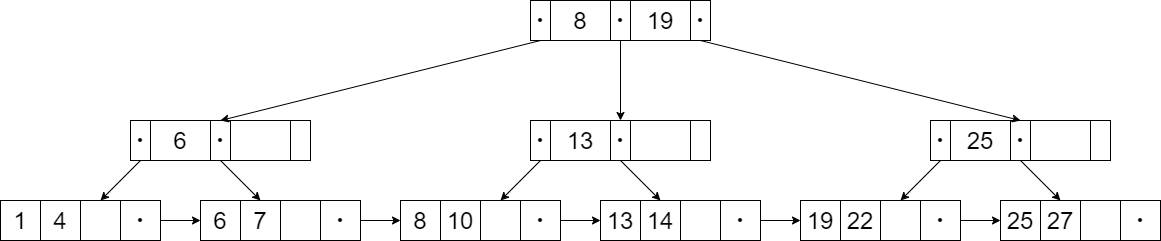

The diagram above was exported from draw.io. Its source (the exported page's mxGraphModel, read from the mxfile embedded in the PNG):
<mxGraphModel dx="1339" dy="929" grid="1" gridSize="10" guides="1" tooltips="1" connect="1" arrows="1" fold="1" page="1" pageScale="1" pageWidth="1169" pageHeight="827" math="0" shadow="0">
  <root>
    <mxCell id="0" />
    <mxCell id="1" parent="0" />
    <mxCell id="53" value="" style="shape=table;html=1;whiteSpace=wrap;startSize=0;container=1;collapsible=0;childLayout=tableLayout;fontSize=24;" vertex="1" parent="1">
      <mxGeometry x="360" y="440" width="160" height="40" as="geometry" />
    </mxCell>
    <mxCell id="54" value="" style="shape=partialRectangle;html=1;whiteSpace=wrap;collapsible=0;dropTarget=0;pointerEvents=0;fillColor=none;top=0;left=0;bottom=0;right=0;points=[[0,0.5],[1,0.5]];portConstraint=eastwest;fontSize=24;" vertex="1" parent="53">
      <mxGeometry width="160" height="40" as="geometry" />
    </mxCell>
    <mxCell id="55" value="6" style="shape=partialRectangle;html=1;whiteSpace=wrap;connectable=0;overflow=hidden;fillColor=none;top=0;left=0;bottom=0;right=0;fontSize=24;" vertex="1" parent="54">
      <mxGeometry width="40" height="40" as="geometry" />
    </mxCell>
    <mxCell id="56" value="7" style="shape=partialRectangle;html=1;whiteSpace=wrap;connectable=0;overflow=hidden;fillColor=none;top=0;left=0;bottom=0;right=0;fontSize=24;" vertex="1" parent="54">
      <mxGeometry x="40" width="40" height="40" as="geometry" />
    </mxCell>
    <mxCell id="57" value="" style="shape=partialRectangle;html=1;whiteSpace=wrap;connectable=0;overflow=hidden;fillColor=none;top=0;left=0;bottom=0;right=0;fontSize=24;" vertex="1" parent="54">
      <mxGeometry x="80" width="40" height="40" as="geometry" />
    </mxCell>
    <mxCell id="58" value="・" style="shape=partialRectangle;html=1;whiteSpace=wrap;connectable=0;overflow=hidden;fillColor=none;top=0;left=0;bottom=0;right=0;fontSize=24;" vertex="1" parent="54">
      <mxGeometry x="120" width="40" height="40" as="geometry" />
    </mxCell>
    <mxCell id="59" value="" style="shape=table;html=1;whiteSpace=wrap;startSize=0;container=1;collapsible=0;childLayout=tableLayout;fontSize=24;" vertex="1" parent="1">
      <mxGeometry x="160" y="440" width="160" height="40" as="geometry" />
    </mxCell>
    <mxCell id="60" value="" style="shape=partialRectangle;html=1;whiteSpace=wrap;collapsible=0;dropTarget=0;pointerEvents=0;fillColor=none;top=0;left=0;bottom=0;right=0;points=[[0,0.5],[1,0.5]];portConstraint=eastwest;fontSize=24;" vertex="1" parent="59">
      <mxGeometry width="160" height="40" as="geometry" />
    </mxCell>
    <mxCell id="61" value="1" style="shape=partialRectangle;html=1;whiteSpace=wrap;connectable=0;overflow=hidden;fillColor=none;top=0;left=0;bottom=0;right=0;fontSize=24;" vertex="1" parent="60">
      <mxGeometry width="40" height="40" as="geometry" />
    </mxCell>
    <mxCell id="62" value="4" style="shape=partialRectangle;html=1;whiteSpace=wrap;connectable=0;overflow=hidden;fillColor=none;top=0;left=0;bottom=0;right=0;fontSize=24;" vertex="1" parent="60">
      <mxGeometry x="40" width="40" height="40" as="geometry" />
    </mxCell>
    <mxCell id="63" value="" style="shape=partialRectangle;html=1;whiteSpace=wrap;connectable=0;overflow=hidden;fillColor=none;top=0;left=0;bottom=0;right=0;fontSize=24;" vertex="1" parent="60">
      <mxGeometry x="80" width="40" height="40" as="geometry" />
    </mxCell>
    <mxCell id="64" value="・" style="shape=partialRectangle;html=1;whiteSpace=wrap;connectable=0;overflow=hidden;fillColor=none;top=0;left=0;bottom=0;right=0;fontSize=24;" vertex="1" parent="60">
      <mxGeometry x="120" width="40" height="40" as="geometry" />
    </mxCell>
    <mxCell id="65" value="" style="shape=table;html=1;whiteSpace=wrap;startSize=0;container=1;collapsible=0;childLayout=tableLayout;fontSize=24;" vertex="1" parent="1">
      <mxGeometry x="1160" y="440" width="160" height="40" as="geometry" />
    </mxCell>
    <mxCell id="66" value="" style="shape=partialRectangle;html=1;whiteSpace=wrap;collapsible=0;dropTarget=0;pointerEvents=0;fillColor=none;top=0;left=0;bottom=0;right=0;points=[[0,0.5],[1,0.5]];portConstraint=eastwest;fontSize=24;" vertex="1" parent="65">
      <mxGeometry width="160" height="40" as="geometry" />
    </mxCell>
    <mxCell id="67" value="25" style="shape=partialRectangle;html=1;whiteSpace=wrap;connectable=0;overflow=hidden;fillColor=none;top=0;left=0;bottom=0;right=0;fontSize=24;" vertex="1" parent="66">
      <mxGeometry width="40" height="40" as="geometry" />
    </mxCell>
    <mxCell id="68" value="27" style="shape=partialRectangle;html=1;whiteSpace=wrap;connectable=0;overflow=hidden;fillColor=none;top=0;left=0;bottom=0;right=0;fontSize=24;" vertex="1" parent="66">
      <mxGeometry x="40" width="40" height="40" as="geometry" />
    </mxCell>
    <mxCell id="69" value="" style="shape=partialRectangle;html=1;whiteSpace=wrap;connectable=0;overflow=hidden;fillColor=none;top=0;left=0;bottom=0;right=0;fontSize=24;" vertex="1" parent="66">
      <mxGeometry x="80" width="40" height="40" as="geometry" />
    </mxCell>
    <mxCell id="70" value="・" style="shape=partialRectangle;html=1;whiteSpace=wrap;connectable=0;overflow=hidden;fillColor=none;top=0;left=0;bottom=0;right=0;fontSize=24;" vertex="1" parent="66">
      <mxGeometry x="120" width="40" height="40" as="geometry" />
    </mxCell>
    <mxCell id="71" value="" style="shape=table;html=1;whiteSpace=wrap;startSize=0;container=1;collapsible=0;childLayout=tableLayout;fontSize=24;" vertex="1" parent="1">
      <mxGeometry x="760" y="440" width="160" height="40" as="geometry" />
    </mxCell>
    <mxCell id="72" value="" style="shape=partialRectangle;html=1;whiteSpace=wrap;collapsible=0;dropTarget=0;pointerEvents=0;fillColor=none;top=0;left=0;bottom=0;right=0;points=[[0,0.5],[1,0.5]];portConstraint=eastwest;fontSize=24;" vertex="1" parent="71">
      <mxGeometry width="160" height="40" as="geometry" />
    </mxCell>
    <mxCell id="73" value="13" style="shape=partialRectangle;html=1;whiteSpace=wrap;connectable=0;overflow=hidden;fillColor=none;top=0;left=0;bottom=0;right=0;fontSize=24;" vertex="1" parent="72">
      <mxGeometry width="40" height="40" as="geometry" />
    </mxCell>
    <mxCell id="74" value="14" style="shape=partialRectangle;html=1;whiteSpace=wrap;connectable=0;overflow=hidden;fillColor=none;top=0;left=0;bottom=0;right=0;fontSize=24;" vertex="1" parent="72">
      <mxGeometry x="40" width="40" height="40" as="geometry" />
    </mxCell>
    <mxCell id="75" value="" style="shape=partialRectangle;html=1;whiteSpace=wrap;connectable=0;overflow=hidden;fillColor=none;top=0;left=0;bottom=0;right=0;fontSize=24;" vertex="1" parent="72">
      <mxGeometry x="80" width="40" height="40" as="geometry" />
    </mxCell>
    <mxCell id="76" value="・" style="shape=partialRectangle;html=1;whiteSpace=wrap;connectable=0;overflow=hidden;fillColor=none;top=0;left=0;bottom=0;right=0;fontSize=24;" vertex="1" parent="72">
      <mxGeometry x="120" width="40" height="40" as="geometry" />
    </mxCell>
    <mxCell id="77" value="" style="shape=table;html=1;whiteSpace=wrap;startSize=0;container=1;collapsible=0;childLayout=tableLayout;fontSize=24;" vertex="1" parent="1">
      <mxGeometry x="960" y="440" width="160" height="40" as="geometry" />
    </mxCell>
    <mxCell id="78" value="" style="shape=partialRectangle;html=1;whiteSpace=wrap;collapsible=0;dropTarget=0;pointerEvents=0;fillColor=none;top=0;left=0;bottom=0;right=0;points=[[0,0.5],[1,0.5]];portConstraint=eastwest;fontSize=24;" vertex="1" parent="77">
      <mxGeometry width="160" height="40" as="geometry" />
    </mxCell>
    <mxCell id="79" value="19" style="shape=partialRectangle;html=1;whiteSpace=wrap;connectable=0;overflow=hidden;fillColor=none;top=0;left=0;bottom=0;right=0;fontSize=24;" vertex="1" parent="78">
      <mxGeometry width="40" height="40" as="geometry" />
    </mxCell>
    <mxCell id="80" value="22" style="shape=partialRectangle;html=1;whiteSpace=wrap;connectable=0;overflow=hidden;fillColor=none;top=0;left=0;bottom=0;right=0;fontSize=24;" vertex="1" parent="78">
      <mxGeometry x="40" width="40" height="40" as="geometry" />
    </mxCell>
    <mxCell id="81" value="" style="shape=partialRectangle;html=1;whiteSpace=wrap;connectable=0;overflow=hidden;fillColor=none;top=0;left=0;bottom=0;right=0;fontSize=24;" vertex="1" parent="78">
      <mxGeometry x="80" width="40" height="40" as="geometry" />
    </mxCell>
    <mxCell id="82" value="・" style="shape=partialRectangle;html=1;whiteSpace=wrap;connectable=0;overflow=hidden;fillColor=none;top=0;left=0;bottom=0;right=0;fontSize=24;" vertex="1" parent="78">
      <mxGeometry x="120" width="40" height="40" as="geometry" />
    </mxCell>
    <mxCell id="83" value="" style="shape=table;html=1;whiteSpace=wrap;startSize=0;container=1;collapsible=0;childLayout=tableLayout;fontSize=24;" vertex="1" parent="1">
      <mxGeometry x="560" y="440" width="160" height="40" as="geometry" />
    </mxCell>
    <mxCell id="84" value="" style="shape=partialRectangle;html=1;whiteSpace=wrap;collapsible=0;dropTarget=0;pointerEvents=0;fillColor=none;top=0;left=0;bottom=0;right=0;points=[[0,0.5],[1,0.5]];portConstraint=eastwest;fontSize=24;" vertex="1" parent="83">
      <mxGeometry width="160" height="40" as="geometry" />
    </mxCell>
    <mxCell id="85" value="8" style="shape=partialRectangle;html=1;whiteSpace=wrap;connectable=0;overflow=hidden;fillColor=none;top=0;left=0;bottom=0;right=0;fontSize=24;" vertex="1" parent="84">
      <mxGeometry width="40" height="40" as="geometry" />
    </mxCell>
    <mxCell id="86" value="10" style="shape=partialRectangle;html=1;whiteSpace=wrap;connectable=0;overflow=hidden;fillColor=none;top=0;left=0;bottom=0;right=0;fontSize=24;" vertex="1" parent="84">
      <mxGeometry x="40" width="40" height="40" as="geometry" />
    </mxCell>
    <mxCell id="87" value="" style="shape=partialRectangle;html=1;whiteSpace=wrap;connectable=0;overflow=hidden;fillColor=none;top=0;left=0;bottom=0;right=0;fontSize=24;" vertex="1" parent="84">
      <mxGeometry x="80" width="40" height="40" as="geometry" />
    </mxCell>
    <mxCell id="88" value="・" style="shape=partialRectangle;html=1;whiteSpace=wrap;connectable=0;overflow=hidden;fillColor=none;top=0;left=0;bottom=0;right=0;fontSize=24;" vertex="1" parent="84">
      <mxGeometry x="120" width="40" height="40" as="geometry" />
    </mxCell>
    <mxCell id="108" value="" style="group;fontSize=24;" vertex="1" connectable="0" parent="1">
      <mxGeometry x="290" y="360" width="180" height="40" as="geometry" />
    </mxCell>
    <mxCell id="101" value="・" style="rounded=0;whiteSpace=wrap;html=1;fontSize=24;" vertex="1" parent="108">
      <mxGeometry x="80" width="20" height="40" as="geometry" />
    </mxCell>
    <mxCell id="102" value="6" style="rounded=0;whiteSpace=wrap;html=1;fontSize=24;" vertex="1" parent="108">
      <mxGeometry x="20" width="60" height="40" as="geometry" />
    </mxCell>
    <mxCell id="103" value="・" style="rounded=0;whiteSpace=wrap;html=1;fontSize=24;" vertex="1" parent="108">
      <mxGeometry width="20" height="40" as="geometry" />
    </mxCell>
    <mxCell id="105" value="" style="rounded=0;whiteSpace=wrap;html=1;fontSize=24;" vertex="1" parent="108">
      <mxGeometry x="160" width="20" height="40" as="geometry" />
    </mxCell>
    <mxCell id="106" value="" style="rounded=0;whiteSpace=wrap;html=1;fontSize=24;" vertex="1" parent="108">
      <mxGeometry x="100" width="60" height="40" as="geometry" />
    </mxCell>
    <mxCell id="109" value="" style="group;fontSize=24;" vertex="1" connectable="0" parent="1">
      <mxGeometry x="690" y="360" width="180" height="40" as="geometry" />
    </mxCell>
    <mxCell id="110" value="・" style="rounded=0;whiteSpace=wrap;html=1;fontSize=24;" vertex="1" parent="109">
      <mxGeometry x="80" width="20" height="40" as="geometry" />
    </mxCell>
    <mxCell id="111" value="13" style="rounded=0;whiteSpace=wrap;html=1;fontSize=24;" vertex="1" parent="109">
      <mxGeometry x="20" width="60" height="40" as="geometry" />
    </mxCell>
    <mxCell id="112" value="・" style="rounded=0;whiteSpace=wrap;html=1;fontSize=24;" vertex="1" parent="109">
      <mxGeometry width="20" height="40" as="geometry" />
    </mxCell>
    <mxCell id="113" value="" style="rounded=0;whiteSpace=wrap;html=1;fontSize=24;" vertex="1" parent="109">
      <mxGeometry x="160" width="20" height="40" as="geometry" />
    </mxCell>
    <mxCell id="114" value="" style="rounded=0;whiteSpace=wrap;html=1;fontSize=24;" vertex="1" parent="109">
      <mxGeometry x="100" width="60" height="40" as="geometry" />
    </mxCell>
    <mxCell id="121" value="" style="group;fontSize=24;" vertex="1" connectable="0" parent="1">
      <mxGeometry x="1090" y="360" width="180" height="40" as="geometry" />
    </mxCell>
    <mxCell id="122" value="・" style="rounded=0;whiteSpace=wrap;html=1;fontSize=24;" vertex="1" parent="121">
      <mxGeometry x="80" width="20" height="40" as="geometry" />
    </mxCell>
    <mxCell id="123" value="25" style="rounded=0;whiteSpace=wrap;html=1;fontSize=24;" vertex="1" parent="121">
      <mxGeometry x="20" width="60" height="40" as="geometry" />
    </mxCell>
    <mxCell id="124" value="・" style="rounded=0;whiteSpace=wrap;html=1;fontSize=24;" vertex="1" parent="121">
      <mxGeometry width="20" height="40" as="geometry" />
    </mxCell>
    <mxCell id="125" value="" style="rounded=0;whiteSpace=wrap;html=1;fontSize=24;" vertex="1" parent="121">
      <mxGeometry x="160" width="20" height="40" as="geometry" />
    </mxCell>
    <mxCell id="126" value="" style="rounded=0;whiteSpace=wrap;html=1;fontSize=24;" vertex="1" parent="121">
      <mxGeometry x="100" width="60" height="40" as="geometry" />
    </mxCell>
    <mxCell id="127" value="" style="group;fontSize=24;" vertex="1" connectable="0" parent="1">
      <mxGeometry x="690" y="240" width="180" height="40" as="geometry" />
    </mxCell>
    <mxCell id="128" value="・" style="rounded=0;whiteSpace=wrap;html=1;fontSize=24;" vertex="1" parent="127">
      <mxGeometry x="80" width="20" height="40" as="geometry" />
    </mxCell>
    <mxCell id="129" value="8" style="rounded=0;whiteSpace=wrap;html=1;fontSize=24;" vertex="1" parent="127">
      <mxGeometry x="20" width="60" height="40" as="geometry" />
    </mxCell>
    <mxCell id="130" value="・" style="rounded=0;whiteSpace=wrap;html=1;fontSize=24;" vertex="1" parent="127">
      <mxGeometry width="20" height="40" as="geometry" />
    </mxCell>
    <mxCell id="131" value="・" style="rounded=0;whiteSpace=wrap;html=1;fontSize=24;" vertex="1" parent="127">
      <mxGeometry x="160" width="20" height="40" as="geometry" />
    </mxCell>
    <mxCell id="132" value="19" style="rounded=0;whiteSpace=wrap;html=1;fontSize=24;" vertex="1" parent="127">
      <mxGeometry x="100" width="60" height="40" as="geometry" />
    </mxCell>
    <mxCell id="133" style="edgeStyle=none;rounded=0;orthogonalLoop=1;jettySize=auto;html=1;exitX=0.5;exitY=1;exitDx=0;exitDy=0;entryX=0.5;entryY=0;entryDx=0;entryDy=0;fontSize=24;" edge="1" parent="1" source="130" target="101">
      <mxGeometry relative="1" as="geometry" />
    </mxCell>
    <mxCell id="134" style="edgeStyle=none;rounded=0;orthogonalLoop=1;jettySize=auto;html=1;exitX=0.5;exitY=1;exitDx=0;exitDy=0;entryX=0.5;entryY=0;entryDx=0;entryDy=0;fontSize=24;" edge="1" parent="1" source="128" target="110">
      <mxGeometry relative="1" as="geometry" />
    </mxCell>
    <mxCell id="135" style="edgeStyle=none;rounded=0;orthogonalLoop=1;jettySize=auto;html=1;exitX=0.5;exitY=1;exitDx=0;exitDy=0;entryX=0.5;entryY=0;entryDx=0;entryDy=0;fontSize=24;" edge="1" parent="1" source="131" target="122">
      <mxGeometry relative="1" as="geometry" />
    </mxCell>
    <mxCell id="136" style="edgeStyle=none;rounded=0;orthogonalLoop=1;jettySize=auto;html=1;exitX=0.5;exitY=1;exitDx=0;exitDy=0;fontSize=24;" edge="1" parent="1" source="103" target="60">
      <mxGeometry relative="1" as="geometry" />
    </mxCell>
    <mxCell id="137" style="edgeStyle=none;rounded=0;orthogonalLoop=1;jettySize=auto;html=1;exitX=0.5;exitY=1;exitDx=0;exitDy=0;fontSize=24;" edge="1" parent="1" source="101" target="54">
      <mxGeometry relative="1" as="geometry" />
    </mxCell>
    <mxCell id="138" style="edgeStyle=none;rounded=0;orthogonalLoop=1;jettySize=auto;html=1;exitX=0.5;exitY=1;exitDx=0;exitDy=0;fontSize=24;" edge="1" parent="1" source="112" target="84">
      <mxGeometry relative="1" as="geometry" />
    </mxCell>
    <mxCell id="140" style="edgeStyle=none;rounded=0;orthogonalLoop=1;jettySize=auto;html=1;exitX=0.5;exitY=1;exitDx=0;exitDy=0;fontSize=24;" edge="1" parent="1" source="110" target="72">
      <mxGeometry relative="1" as="geometry" />
    </mxCell>
    <mxCell id="141" style="edgeStyle=none;rounded=0;orthogonalLoop=1;jettySize=auto;html=1;exitX=0.5;exitY=1;exitDx=0;exitDy=0;fontSize=24;" edge="1" parent="1" source="124" target="78">
      <mxGeometry relative="1" as="geometry" />
    </mxCell>
    <mxCell id="142" style="edgeStyle=none;rounded=0;orthogonalLoop=1;jettySize=auto;html=1;exitX=0.5;exitY=1;exitDx=0;exitDy=0;fontSize=24;" edge="1" parent="1" source="122" target="66">
      <mxGeometry relative="1" as="geometry" />
    </mxCell>
    <mxCell id="143" style="edgeStyle=none;rounded=0;orthogonalLoop=1;jettySize=auto;html=1;exitX=1;exitY=0.5;exitDx=0;exitDy=0;fontSize=24;" edge="1" parent="1" source="78" target="66">
      <mxGeometry relative="1" as="geometry" />
    </mxCell>
    <mxCell id="144" style="edgeStyle=none;rounded=0;orthogonalLoop=1;jettySize=auto;html=1;exitX=1;exitY=0.5;exitDx=0;exitDy=0;fontSize=24;" edge="1" parent="1" source="72" target="78">
      <mxGeometry relative="1" as="geometry" />
    </mxCell>
    <mxCell id="145" style="edgeStyle=none;rounded=0;orthogonalLoop=1;jettySize=auto;html=1;exitX=1;exitY=0.5;exitDx=0;exitDy=0;fontSize=24;" edge="1" parent="1" source="84" target="72">
      <mxGeometry relative="1" as="geometry" />
    </mxCell>
    <mxCell id="146" style="edgeStyle=none;rounded=0;orthogonalLoop=1;jettySize=auto;html=1;exitX=1;exitY=0.5;exitDx=0;exitDy=0;fontSize=24;" edge="1" parent="1" source="54" target="84">
      <mxGeometry relative="1" as="geometry" />
    </mxCell>
    <mxCell id="147" style="edgeStyle=none;rounded=0;orthogonalLoop=1;jettySize=auto;html=1;exitX=1;exitY=0.5;exitDx=0;exitDy=0;fontSize=24;" edge="1" parent="1" source="60" target="54">
      <mxGeometry relative="1" as="geometry" />
    </mxCell>
  </root>
</mxGraphModel>